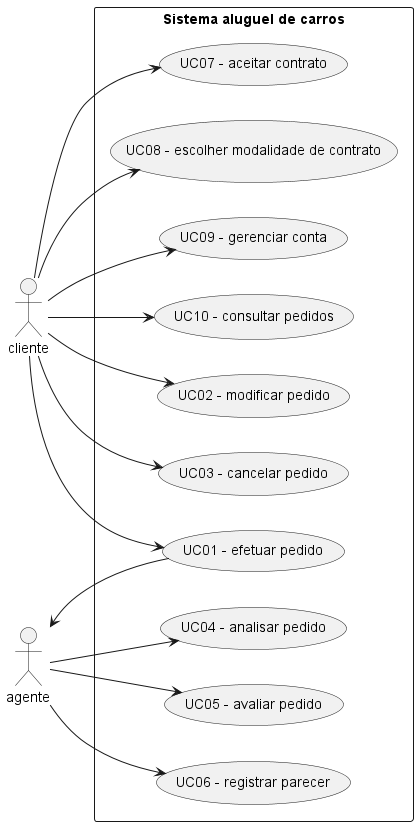

The diagram above was rendered by PlantUML. Its source (embedded in the PNG):
@startuml
left to right direction
skinparam packageStyle rectangle


actor cliente
actor agente

rectangle "Sistema aluguel de carros" {   
  usecase "UC01 - efetuar pedido" as UC01
  usecase "UC02 - modificar pedido" as UC02
  usecase "UC03 - cancelar pedido" as UC03
  usecase "UC04 - analisar pedido" as UC04
  usecase "UC05 - avaliar pedido" as UC05
  usecase "UC06 - registrar parecer" as UC06
  usecase "UC07 - aceitar contrato" as UC07
  usecase "UC08 - escolher modalidade de contrato" as UC08
  usecase "UC09 - gerenciar conta" as UC09
  usecase "UC10 - consultar pedidos" as UC10
}   

cliente --> (UC01)
cliente --> (UC02)
cliente --> (UC03)
cliente --> (UC07)
cliente --> (UC08)
cliente --> (UC09)
cliente --> (UC10)
agente --> (UC04)
agente --> (UC05)
agente --> (UC06)
(UC01) --> agente
@enduml